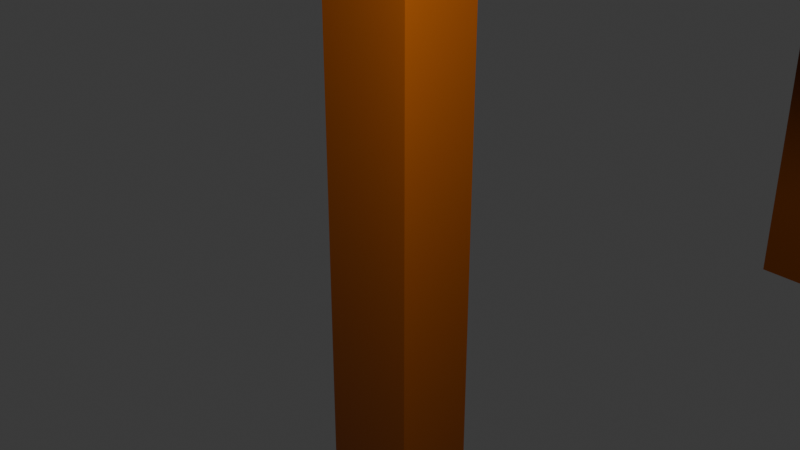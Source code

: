 # Source: table.blend  (saved by Blender 4.2.66; exported with 4.5.12 LTS)
import bpy
from mathutils import Matrix  # noqa: F401  (used for matrix-valued properties, if any)

bpy.ops.wm.read_factory_settings(use_empty=True)
scene = bpy.context.scene
scene.name = 'Scene'

# ---- collections
col_collection = bpy.data.collections.new('Collection'); scene.collection.children.link(col_collection)

# ---- materials (node trees are filled in below, after node groups)
mat_material_002 = bpy.data.materials.new('Material.002')
mat_material_007 = bpy.data.materials.new('Material.007')
mat_material_008 = bpy.data.materials.new('Material.008')
mat_material_009 = bpy.data.materials.new('Material.009')
mat_material_010 = bpy.data.materials.new('Material.010')

# ---- material node trees
mat_material_002.use_nodes = True; mat_material_002.node_tree.nodes.clear()
_N = mat_material_002.node_tree.nodes; _L = mat_material_002.node_tree.links
n0 = _N.new('ShaderNodeBsdfPrincipled'); n0.name = 'Principled BSDF'; n0.location = (10, 300)
n0.inputs[0].default_value = (0.305, 0.07036, 0.0, 1.0)
n1 = _N.new('ShaderNodeOutputMaterial'); n1.name = 'Material Output'; n1.location = (300, 300)
_L.new(n0.outputs[0], n1.inputs[0])
n1.is_active_output = True
mat_material_007.use_nodes = True; mat_material_007.node_tree.nodes.clear()
_N = mat_material_007.node_tree.nodes; _L = mat_material_007.node_tree.links
n0 = _N.new('ShaderNodeBsdfPrincipled'); n0.name = 'Principled BSDF'; n0.location = (10, 300)
n0.inputs[0].default_value = (0.305, 0.07036, 0.0, 1.0)
n1 = _N.new('ShaderNodeOutputMaterial'); n1.name = 'Material Output'; n1.location = (300, 300)
_L.new(n0.outputs[0], n1.inputs[0])
n1.is_active_output = True
mat_material_008.use_nodes = True; mat_material_008.node_tree.nodes.clear()
_N = mat_material_008.node_tree.nodes; _L = mat_material_008.node_tree.links
n0 = _N.new('ShaderNodeBsdfPrincipled'); n0.name = 'Principled BSDF'; n0.location = (10, 300)
n0.inputs[0].default_value = (0.305, 0.07036, 0.0, 1.0)
n1 = _N.new('ShaderNodeOutputMaterial'); n1.name = 'Material Output'; n1.location = (300, 300)
_L.new(n0.outputs[0], n1.inputs[0])
n1.is_active_output = True
mat_material_009.use_nodes = True; mat_material_009.node_tree.nodes.clear()
_N = mat_material_009.node_tree.nodes; _L = mat_material_009.node_tree.links
n0 = _N.new('ShaderNodeBsdfPrincipled'); n0.name = 'Principled BSDF'; n0.location = (10, 300)
n0.inputs[0].default_value = (0.305, 0.07036, 0.0, 1.0)
n1 = _N.new('ShaderNodeOutputMaterial'); n1.name = 'Material Output'; n1.location = (300, 300)
_L.new(n0.outputs[0], n1.inputs[0])
n1.is_active_output = True
mat_material_010.use_nodes = True; mat_material_010.node_tree.nodes.clear()
_N = mat_material_010.node_tree.nodes; _L = mat_material_010.node_tree.links
n0 = _N.new('ShaderNodeBsdfPrincipled'); n0.name = 'Principled BSDF'; n0.location = (10, 300)
n0.inputs[0].default_value = (0.305, 0.07036, 0.0, 1.0)
n1 = _N.new('ShaderNodeOutputMaterial'); n1.name = 'Material Output'; n1.location = (300, 300)
_L.new(n0.outputs[0], n1.inputs[0])
n1.is_active_output = True

# ---- world
world_world = bpy.data.worlds.new('World'); scene.world = world_world
world_world.use_nodes = True; world_world.node_tree.nodes.clear()
_N = world_world.node_tree.nodes; _L = world_world.node_tree.links
n0 = _N.new('ShaderNodeOutputWorld'); n0.name = 'World Output'; n0.location = (300, 300)
n1 = _N.new('ShaderNodeBackground'); n1.name = 'Background'; n1.location = (10, 300)
n1.inputs[0].default_value = (0.05088, 0.05088, 0.05088, 1.0)
_L.new(n1.outputs[0], n0.inputs[0])
n0.is_active_output = True
world_world.color = (0.05088, 0.05088, 0.05088)
world_world.sun_shadow_jitter_overblur = 0.0

# ---- cameras
cam_camera = bpy.data.cameras.new('Camera')
cam_camera.clip_end = 100.0
cam_camera.ortho_scale = 7.314

# ---- lights
light_light = bpy.data.lights.new('Light', 'POINT')
light_light.energy = 1000.0
light_light.shadow_soft_size = 0.2213

# ---- meshes
me_cube_002 = bpy.data.meshes.new('Cube.002')
me_cube_002.from_pydata([(-1.0, -1.0, -1.0), (-1.0, -1.0, 1.0), (-1.0, 1.0, -1.0), (-1.0, 1.0, 1.0), (1.0, -1.0, -1.0), (1.0, -1.0, 1.0), (1.0, 1.0, -1.0), (1.0, 1.0, 1.0)], [], [(0, 1, 3, 2), (2, 3, 7, 6), (6, 7, 5, 4), (4, 5, 1, 0), (2, 6, 4, 0), (7, 3, 1, 5)])
_uv = me_cube_002.uv_layers.new(name='UVMap')
_uv.uv.foreach_set('vector', [0.375, 0.0, 0.625, 0.0, 0.625, 0.25, 0.375, 0.25, 0.375, 0.25, 0.625, 0.25, 0.625, 0.5, 0.375, 0.5, 0.375, 0.5, 0.625, 0.5, 0.625, 0.75, 0.375, 0.75, 0.375, 0.75, 0.625, 0.75, 0.625, 1.0, 0.375, 1.0, 0.125, 0.5, 0.375, 0.5, 0.375, 0.75, 0.125, 0.75, 0.625, 0.5, 0.875, 0.5, 0.875, 0.75, 0.625, 0.75])
me_cube_002.materials.append(mat_material_002)
me_cube_002.update()
me_cube_007 = bpy.data.meshes.new('Cube.007')
me_cube_007.from_pydata([(-1.0, -1.0, -1.0), (-1.0, -1.0, 1.0), (-1.0, 1.0, -1.0), (-1.0, 1.0, 1.0), (1.0, -1.0, -1.0), (1.0, -1.0, 1.0), (1.0, 1.0, -1.0), (1.0, 1.0, 1.0)], [], [(0, 1, 3, 2), (2, 3, 7, 6), (6, 7, 5, 4), (4, 5, 1, 0), (2, 6, 4, 0), (7, 3, 1, 5)])
_uv = me_cube_007.uv_layers.new(name='UVMap')
_uv.uv.foreach_set('vector', [0.375, 0.0, 0.625, 0.0, 0.625, 0.25, 0.375, 0.25, 0.375, 0.25, 0.625, 0.25, 0.625, 0.5, 0.375, 0.5, 0.375, 0.5, 0.625, 0.5, 0.625, 0.75, 0.375, 0.75, 0.375, 0.75, 0.625, 0.75, 0.625, 1.0, 0.375, 1.0, 0.125, 0.5, 0.375, 0.5, 0.375, 0.75, 0.125, 0.75, 0.625, 0.5, 0.875, 0.5, 0.875, 0.75, 0.625, 0.75])
me_cube_007.materials.append(mat_material_007)
me_cube_007.update()
me_cube_008 = bpy.data.meshes.new('Cube.008')
me_cube_008.from_pydata([(-1.0, -1.0, -1.0), (-1.0, -1.0, 1.0), (-1.0, 1.0, -1.0), (-1.0, 1.0, 1.0), (1.0, -1.0, -1.0), (1.0, -1.0, 1.0), (1.0, 1.0, -1.0), (1.0, 1.0, 1.0)], [], [(0, 1, 3, 2), (2, 3, 7, 6), (6, 7, 5, 4), (4, 5, 1, 0), (2, 6, 4, 0), (7, 3, 1, 5)])
_uv = me_cube_008.uv_layers.new(name='UVMap')
_uv.uv.foreach_set('vector', [0.375, 0.0, 0.625, 0.0, 0.625, 0.25, 0.375, 0.25, 0.375, 0.25, 0.625, 0.25, 0.625, 0.5, 0.375, 0.5, 0.375, 0.5, 0.625, 0.5, 0.625, 0.75, 0.375, 0.75, 0.375, 0.75, 0.625, 0.75, 0.625, 1.0, 0.375, 1.0, 0.125, 0.5, 0.375, 0.5, 0.375, 0.75, 0.125, 0.75, 0.625, 0.5, 0.875, 0.5, 0.875, 0.75, 0.625, 0.75])
me_cube_008.materials.append(mat_material_008)
me_cube_008.update()
me_cube_009 = bpy.data.meshes.new('Cube.009')
me_cube_009.from_pydata([(-1.0, -1.0, -1.0), (-1.0, -1.0, 1.0), (-1.0, 1.0, -1.0), (-1.0, 1.0, 1.0), (1.0, -1.0, -1.0), (1.0, -1.0, 1.0), (1.0, 1.0, -1.0), (1.0, 1.0, 1.0)], [], [(0, 1, 3, 2), (2, 3, 7, 6), (6, 7, 5, 4), (4, 5, 1, 0), (2, 6, 4, 0), (7, 3, 1, 5)])
_uv = me_cube_009.uv_layers.new(name='UVMap')
_uv.uv.foreach_set('vector', [0.375, 0.0, 0.625, 0.0, 0.625, 0.25, 0.375, 0.25, 0.375, 0.25, 0.625, 0.25, 0.625, 0.5, 0.375, 0.5, 0.375, 0.5, 0.625, 0.5, 0.625, 0.75, 0.375, 0.75, 0.375, 0.75, 0.625, 0.75, 0.625, 1.0, 0.375, 1.0, 0.125, 0.5, 0.375, 0.5, 0.375, 0.75, 0.125, 0.75, 0.625, 0.5, 0.875, 0.5, 0.875, 0.75, 0.625, 0.75])
me_cube_009.materials.append(mat_material_009)
me_cube_009.update()
me_cube_010 = bpy.data.meshes.new('Cube.010')
me_cube_010.from_pydata([(-1.0, -1.0, -1.0), (-1.0, -1.0, 1.0), (-1.0, 1.0, -1.0), (-1.0, 1.0, 1.0), (1.0, -1.0, -1.0), (1.0, -1.0, 1.0), (1.0, 1.0, -1.0), (1.0, 1.0, 1.0)], [], [(0, 1, 3, 2), (2, 3, 7, 6), (6, 7, 5, 4), (4, 5, 1, 0), (2, 6, 4, 0), (7, 3, 1, 5)])
_uv = me_cube_010.uv_layers.new(name='UVMap')
_uv.uv.foreach_set('vector', [0.375, 0.0, 0.625, 0.0, 0.625, 0.25, 0.375, 0.25, 0.375, 0.25, 0.625, 0.25, 0.625, 0.5, 0.375, 0.5, 0.375, 0.5, 0.625, 0.5, 0.625, 0.75, 0.375, 0.75, 0.375, 0.75, 0.625, 0.75, 0.625, 1.0, 0.375, 1.0, 0.125, 0.5, 0.375, 0.5, 0.375, 0.75, 0.125, 0.75, 0.625, 0.5, 0.875, 0.5, 0.875, 0.75, 0.625, 0.75])
me_cube_010.materials.append(mat_material_010)
me_cube_010.update()

# ---- objects
ob_light = bpy.data.objects.new('Light', light_light)
ob_camera = bpy.data.objects.new('Camera', cam_camera)
ob_cube = bpy.data.objects.new('Cube', me_cube_002)
ob_cube_001 = bpy.data.objects.new('Cube.001', me_cube_007)
ob_cube_002 = bpy.data.objects.new('Cube.002', me_cube_008)
ob_cube_003 = bpy.data.objects.new('Cube.003', me_cube_009)
ob_cube_004 = bpy.data.objects.new('Cube.004', me_cube_010)

# ---- transforms, parenting, visibility, modifiers, constraints
ob_light.location = (3.755, -2.421, 4.481)
ob_light.rotation_euler = (0.6503, 0.05522, 1.866)
ob_light.lock_rotations_4d = False
ob_light.empty_display_type = 'ARROWS'
ob_light.color = (0.0, 0.0, 0.0, 0.0)
ob_light.lineart.crease_threshold = 0.0
ob_camera.location = (7.359, -6.926, 4.958)
ob_camera.rotation_euler = (1.109, 0.0, 0.8149)
ob_camera.lock_rotations_4d = False
ob_camera.empty_display_type = 'ARROWS'
ob_camera.color = (0.0, 0.0, 0.0, 0.0)
ob_camera.display_type = 'WIRE'
ob_camera.lineart.crease_threshold = 0.0
ob_cube.location = (0.0, 0.0, 0.0)
ob_cube.scale = (0.5615, 0.4601, 4.243)
ob_cube_001.location = (14.32, 0.0, 0.0)
ob_cube_001.scale = (0.5615, 0.4601, 4.243)
ob_cube_002.location = (14.39, 9.614, 0.0)
ob_cube_002.scale = (0.5615, 0.4601, 4.243)
ob_cube_003.location = (0.0, 9.59, 0.0)
ob_cube_003.scale = (0.5615, 0.4601, 4.243)
ob_cube_004.location = (7.156, 4.815, 3.855)
ob_cube_004.scale = (7.878, 5.384, 0.3565)

# ---- collection membership
col_collection.objects.link(ob_light)
col_collection.objects.link(ob_camera)
col_collection.objects.link(ob_cube)
col_collection.objects.link(ob_cube_001)
col_collection.objects.link(ob_cube_002)
col_collection.objects.link(ob_cube_003)
col_collection.objects.link(ob_cube_004)

# ---- scene / render settings (as saved in the file)
scene.camera = ob_camera
scene.frame_start = 1; scene.frame_end = 250; scene.frame_set(1)
scene.render.engine = 'BLENDER_EEVEE_NEXT'
bpy.context.view_layer.update()
